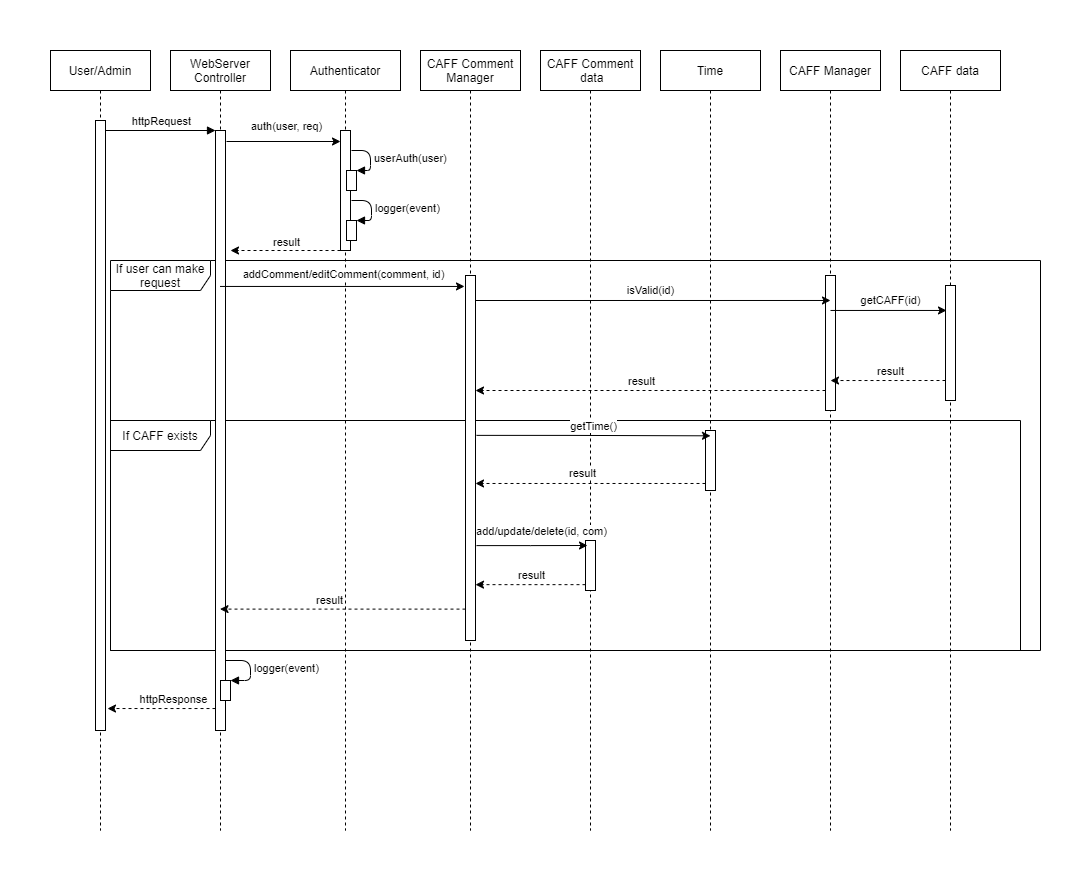

The diagram above was exported from draw.io. Its source (the exported page's mxGraphModel, read from the mxfile embedded in the PNG):
<mxGraphModel dx="1086" dy="806" grid="1" gridSize="10" guides="1" tooltips="1" connect="1" arrows="1" fold="1" page="0" pageScale="1" pageWidth="827" pageHeight="1169" background="#ffffff" math="0" shadow="0">
  <root>
    <mxCell id="0" />
    <mxCell id="1" parent="0" />
    <mxCell id="WwIgKNTbLz1u6KRncIE_-45" value="If CAFF exists" style="shape=umlFrame;whiteSpace=wrap;html=1;width=100;height=30;" parent="1" vertex="1">
      <mxGeometry x="90" y="450" width="910" height="230" as="geometry" />
    </mxCell>
    <mxCell id="WwIgKNTbLz1u6KRncIE_-7" value="If user can make request" style="shape=umlFrame;whiteSpace=wrap;html=1;width=100;height=30;" parent="1" vertex="1">
      <mxGeometry x="90" y="290" width="930" height="390" as="geometry" />
    </mxCell>
    <mxCell id="3nuBFxr9cyL0pnOWT2aG-1" value="User/Admin" style="shape=umlLifeline;perimeter=lifelinePerimeter;container=1;collapsible=0;recursiveResize=0;shadow=0;strokeWidth=1;" parent="1" vertex="1">
      <mxGeometry x="30" y="80" width="100" height="780" as="geometry" />
    </mxCell>
    <mxCell id="3nuBFxr9cyL0pnOWT2aG-2" value="" style="points=[];perimeter=orthogonalPerimeter;shadow=0;strokeWidth=1;" parent="3nuBFxr9cyL0pnOWT2aG-1" vertex="1">
      <mxGeometry x="45" y="70" width="10" height="610" as="geometry" />
    </mxCell>
    <mxCell id="3nuBFxr9cyL0pnOWT2aG-5" value="WebServer &#10;Controller" style="shape=umlLifeline;perimeter=lifelinePerimeter;container=1;collapsible=0;recursiveResize=0;shadow=0;strokeWidth=1;" parent="1" vertex="1">
      <mxGeometry x="150" y="80" width="100" height="780" as="geometry" />
    </mxCell>
    <mxCell id="3nuBFxr9cyL0pnOWT2aG-6" value="" style="points=[];perimeter=orthogonalPerimeter;shadow=0;strokeWidth=1;" parent="3nuBFxr9cyL0pnOWT2aG-5" vertex="1">
      <mxGeometry x="45" y="80" width="10" height="600" as="geometry" />
    </mxCell>
    <mxCell id="BdwPfXk1jHc5YAMkvqFH-58" value="" style="html=1;points=[];perimeter=orthogonalPerimeter;" parent="3nuBFxr9cyL0pnOWT2aG-5" vertex="1">
      <mxGeometry x="50" y="630" width="10" height="20" as="geometry" />
    </mxCell>
    <mxCell id="BdwPfXk1jHc5YAMkvqFH-59" value="logger(event)" style="edgeStyle=orthogonalEdgeStyle;html=1;align=left;spacingLeft=2;endArrow=block;entryX=1;entryY=0;" parent="3nuBFxr9cyL0pnOWT2aG-5" target="BdwPfXk1jHc5YAMkvqFH-58" edge="1">
      <mxGeometry relative="1" as="geometry">
        <mxPoint x="55" y="610" as="sourcePoint" />
        <Array as="points">
          <mxPoint x="80" y="610" />
          <mxPoint x="80" y="630" />
        </Array>
      </mxGeometry>
    </mxCell>
    <mxCell id="3nuBFxr9cyL0pnOWT2aG-8" value="" style="verticalAlign=bottom;endArrow=block;entryX=0;entryY=0;shadow=0;strokeWidth=1;" parent="1" edge="1">
      <mxGeometry relative="1" as="geometry">
        <mxPoint x="85" y="160.0000000000001" as="sourcePoint" />
        <mxPoint x="195" y="160.0000000000001" as="targetPoint" />
      </mxGeometry>
    </mxCell>
    <mxCell id="BdwPfXk1jHc5YAMkvqFH-1" value="httpRequest" style="edgeLabel;html=1;align=center;verticalAlign=middle;resizable=0;points=[];" parent="3nuBFxr9cyL0pnOWT2aG-8" vertex="1" connectable="0">
      <mxGeometry x="0.3294" y="-1" relative="1" as="geometry">
        <mxPoint x="-18" y="-11" as="offset" />
      </mxGeometry>
    </mxCell>
    <mxCell id="BdwPfXk1jHc5YAMkvqFH-2" value="Authenticator" style="shape=umlLifeline;perimeter=lifelinePerimeter;container=1;collapsible=0;recursiveResize=0;shadow=0;strokeWidth=1;" parent="1" vertex="1">
      <mxGeometry x="270" y="80" width="110" height="780" as="geometry" />
    </mxCell>
    <mxCell id="BdwPfXk1jHc5YAMkvqFH-3" value="" style="points=[];perimeter=orthogonalPerimeter;shadow=0;strokeWidth=1;" parent="BdwPfXk1jHc5YAMkvqFH-2" vertex="1">
      <mxGeometry x="50" y="80" width="10" height="120" as="geometry" />
    </mxCell>
    <mxCell id="BdwPfXk1jHc5YAMkvqFH-36" value="" style="html=1;points=[];perimeter=orthogonalPerimeter;" parent="BdwPfXk1jHc5YAMkvqFH-2" vertex="1">
      <mxGeometry x="56" y="120" width="10" height="20" as="geometry" />
    </mxCell>
    <mxCell id="BdwPfXk1jHc5YAMkvqFH-37" value="userAuth(user)" style="edgeStyle=orthogonalEdgeStyle;html=1;align=left;spacingLeft=2;endArrow=block;entryX=1;entryY=0;" parent="BdwPfXk1jHc5YAMkvqFH-2" target="BdwPfXk1jHc5YAMkvqFH-36" edge="1">
      <mxGeometry relative="1" as="geometry">
        <mxPoint x="61" y="100" as="sourcePoint" />
        <Array as="points">
          <mxPoint x="80" y="100" />
          <mxPoint x="80" y="120" />
        </Array>
      </mxGeometry>
    </mxCell>
    <mxCell id="BdwPfXk1jHc5YAMkvqFH-38" value="" style="html=1;points=[];perimeter=orthogonalPerimeter;" parent="BdwPfXk1jHc5YAMkvqFH-2" vertex="1">
      <mxGeometry x="56" y="170" width="10" height="20" as="geometry" />
    </mxCell>
    <mxCell id="BdwPfXk1jHc5YAMkvqFH-39" value="logger(event)" style="edgeStyle=orthogonalEdgeStyle;html=1;align=left;spacingLeft=2;endArrow=block;entryX=1;entryY=0;" parent="BdwPfXk1jHc5YAMkvqFH-2" target="BdwPfXk1jHc5YAMkvqFH-38" edge="1">
      <mxGeometry relative="1" as="geometry">
        <mxPoint x="61" y="150" as="sourcePoint" />
        <Array as="points">
          <mxPoint x="81" y="150" />
          <mxPoint x="81" y="170" />
        </Array>
      </mxGeometry>
    </mxCell>
    <mxCell id="BdwPfXk1jHc5YAMkvqFH-4" value="" style="endArrow=classic;html=1;" parent="1" edge="1">
      <mxGeometry width="50" height="50" relative="1" as="geometry">
        <mxPoint x="206" y="171" as="sourcePoint" />
        <mxPoint x="320" y="171" as="targetPoint" />
      </mxGeometry>
    </mxCell>
    <mxCell id="BdwPfXk1jHc5YAMkvqFH-5" value="auth(user, req)" style="edgeLabel;html=1;align=center;verticalAlign=middle;resizable=0;points=[];" parent="BdwPfXk1jHc5YAMkvqFH-4" vertex="1" connectable="0">
      <mxGeometry x="0.3934" relative="1" as="geometry">
        <mxPoint x="-20" y="-16" as="offset" />
      </mxGeometry>
    </mxCell>
    <mxCell id="BdwPfXk1jHc5YAMkvqFH-40" value="" style="endArrow=classic;html=1;entryX=1.5;entryY=0.2;entryDx=0;entryDy=0;entryPerimeter=0;dashed=1;" parent="1" source="BdwPfXk1jHc5YAMkvqFH-3" target="3nuBFxr9cyL0pnOWT2aG-6" edge="1">
      <mxGeometry width="50" height="50" relative="1" as="geometry">
        <mxPoint x="400" y="300" as="sourcePoint" />
        <mxPoint x="450" y="250" as="targetPoint" />
      </mxGeometry>
    </mxCell>
    <mxCell id="WwIgKNTbLz1u6KRncIE_-2" value="result" style="edgeLabel;html=1;align=center;verticalAlign=middle;resizable=0;points=[];" parent="BdwPfXk1jHc5YAMkvqFH-40" vertex="1" connectable="0">
      <mxGeometry x="0.3504" y="-1" relative="1" as="geometry">
        <mxPoint x="19" y="-8" as="offset" />
      </mxGeometry>
    </mxCell>
    <mxCell id="BdwPfXk1jHc5YAMkvqFH-52" value="CAFF Comment&#10;Manager" style="shape=umlLifeline;perimeter=lifelinePerimeter;container=1;collapsible=0;recursiveResize=0;shadow=0;strokeWidth=1;" parent="1" vertex="1">
      <mxGeometry x="400" y="80" width="100" height="780" as="geometry" />
    </mxCell>
    <mxCell id="BdwPfXk1jHc5YAMkvqFH-53" value="" style="points=[];perimeter=orthogonalPerimeter;shadow=0;strokeWidth=1;" parent="BdwPfXk1jHc5YAMkvqFH-52" vertex="1">
      <mxGeometry x="45" y="225" width="10" height="365" as="geometry" />
    </mxCell>
    <mxCell id="BdwPfXk1jHc5YAMkvqFH-54" value="" style="endArrow=classic;html=1;entryX=-0.1;entryY=0.03;entryDx=0;entryDy=0;entryPerimeter=0;" parent="1" source="3nuBFxr9cyL0pnOWT2aG-5" target="BdwPfXk1jHc5YAMkvqFH-53" edge="1">
      <mxGeometry width="50" height="50" relative="1" as="geometry">
        <mxPoint x="400" y="370" as="sourcePoint" />
        <mxPoint x="450" y="320" as="targetPoint" />
      </mxGeometry>
    </mxCell>
    <mxCell id="BdwPfXk1jHc5YAMkvqFH-55" value="addComment/editComment(comment, id)" style="edgeLabel;html=1;align=center;verticalAlign=middle;resizable=0;points=[];" parent="BdwPfXk1jHc5YAMkvqFH-54" vertex="1" connectable="0">
      <mxGeometry x="-0.1086" y="1" relative="1" as="geometry">
        <mxPoint x="14" y="-11" as="offset" />
      </mxGeometry>
    </mxCell>
    <mxCell id="BdwPfXk1jHc5YAMkvqFH-56" value="" style="endArrow=classic;html=1;exitX=0;exitY=0.914;exitDx=0;exitDy=0;exitPerimeter=0;dashed=1;" parent="1" source="BdwPfXk1jHc5YAMkvqFH-53" target="3nuBFxr9cyL0pnOWT2aG-5" edge="1">
      <mxGeometry width="50" height="50" relative="1" as="geometry">
        <mxPoint x="400" y="370" as="sourcePoint" />
        <mxPoint x="450" y="320" as="targetPoint" />
      </mxGeometry>
    </mxCell>
    <mxCell id="BdwPfXk1jHc5YAMkvqFH-57" value="result" style="edgeLabel;html=1;align=center;verticalAlign=middle;resizable=0;points=[];" parent="BdwPfXk1jHc5YAMkvqFH-56" vertex="1" connectable="0">
      <mxGeometry x="-0.1869" y="1" relative="1" as="geometry">
        <mxPoint x="-37" y="-10" as="offset" />
      </mxGeometry>
    </mxCell>
    <mxCell id="BdwPfXk1jHc5YAMkvqFH-60" value="" style="endArrow=classic;html=1;dashed=1;entryX=1.2;entryY=0.964;entryDx=0;entryDy=0;entryPerimeter=0;" parent="1" source="3nuBFxr9cyL0pnOWT2aG-6" target="3nuBFxr9cyL0pnOWT2aG-2" edge="1">
      <mxGeometry width="50" height="50" relative="1" as="geometry">
        <mxPoint x="400" y="500" as="sourcePoint" />
        <mxPoint x="80" y="550" as="targetPoint" />
      </mxGeometry>
    </mxCell>
    <mxCell id="BdwPfXk1jHc5YAMkvqFH-61" value="httpResponse" style="edgeLabel;html=1;align=center;verticalAlign=middle;resizable=0;points=[];" parent="BdwPfXk1jHc5YAMkvqFH-60" vertex="1" connectable="0">
      <mxGeometry x="-0.513" y="-1" relative="1" as="geometry">
        <mxPoint x="-17" y="-9" as="offset" />
      </mxGeometry>
    </mxCell>
    <mxCell id="WwIgKNTbLz1u6KRncIE_-17" value="CAFF Comment&#10; data" style="shape=umlLifeline;perimeter=lifelinePerimeter;container=1;collapsible=0;recursiveResize=0;shadow=0;strokeWidth=1;" parent="1" vertex="1">
      <mxGeometry x="520" y="80" width="100" height="780" as="geometry" />
    </mxCell>
    <mxCell id="WwIgKNTbLz1u6KRncIE_-18" value="" style="points=[];perimeter=orthogonalPerimeter;shadow=0;strokeWidth=1;" parent="WwIgKNTbLz1u6KRncIE_-17" vertex="1">
      <mxGeometry x="45" y="490" width="10" height="50" as="geometry" />
    </mxCell>
    <mxCell id="WwIgKNTbLz1u6KRncIE_-19" value="" style="endArrow=classic;html=1;rounded=0;edgeStyle=orthogonalEdgeStyle;entryX=0.2;entryY=0.1;entryDx=0;entryDy=0;entryPerimeter=0;exitX=1.1;exitY=0.74;exitDx=0;exitDy=0;exitPerimeter=0;" parent="1" source="BdwPfXk1jHc5YAMkvqFH-53" target="WwIgKNTbLz1u6KRncIE_-18" edge="1">
      <mxGeometry relative="1" as="geometry">
        <mxPoint x="460" y="339" as="sourcePoint" />
        <mxPoint x="550" y="480" as="targetPoint" />
      </mxGeometry>
    </mxCell>
    <mxCell id="WwIgKNTbLz1u6KRncIE_-20" value="add/update/delete(id, com)" style="edgeLabel;resizable=0;html=1;align=center;verticalAlign=middle;" parent="WwIgKNTbLz1u6KRncIE_-19" connectable="0" vertex="1">
      <mxGeometry relative="1" as="geometry">
        <mxPoint x="7" y="-15" as="offset" />
      </mxGeometry>
    </mxCell>
    <mxCell id="WwIgKNTbLz1u6KRncIE_-21" value="" style="endArrow=classic;html=1;dashed=1;exitX=0;exitY=0.883;exitDx=0;exitDy=0;exitPerimeter=0;" parent="1" source="WwIgKNTbLz1u6KRncIE_-18" target="BdwPfXk1jHc5YAMkvqFH-53" edge="1">
      <mxGeometry width="50" height="50" relative="1" as="geometry">
        <mxPoint x="565" y="499.99999999999994" as="sourcePoint" />
        <mxPoint x="460" y="500" as="targetPoint" />
      </mxGeometry>
    </mxCell>
    <mxCell id="WwIgKNTbLz1u6KRncIE_-22" value="result" style="edgeLabel;html=1;align=center;verticalAlign=middle;resizable=0;points=[];" parent="WwIgKNTbLz1u6KRncIE_-21" vertex="1" connectable="0">
      <mxGeometry x="-0.513" y="-1" relative="1" as="geometry">
        <mxPoint x="-28" y="-9" as="offset" />
      </mxGeometry>
    </mxCell>
    <mxCell id="WwIgKNTbLz1u6KRncIE_-23" value="Time" style="shape=umlLifeline;perimeter=lifelinePerimeter;container=1;collapsible=0;recursiveResize=0;shadow=0;strokeWidth=1;" parent="1" vertex="1">
      <mxGeometry x="640" y="80" width="100" height="780" as="geometry" />
    </mxCell>
    <mxCell id="WwIgKNTbLz1u6KRncIE_-24" value="" style="points=[];perimeter=orthogonalPerimeter;shadow=0;strokeWidth=1;" parent="WwIgKNTbLz1u6KRncIE_-23" vertex="1">
      <mxGeometry x="45" y="380" width="10" height="60" as="geometry" />
    </mxCell>
    <mxCell id="WwIgKNTbLz1u6KRncIE_-25" value="" style="endArrow=classic;html=1;rounded=0;edgeStyle=orthogonalEdgeStyle;exitX=1.1;exitY=0.438;exitDx=0;exitDy=0;exitPerimeter=0;entryX=0.5;entryY=0.494;entryDx=0;entryDy=0;entryPerimeter=0;" parent="1" source="BdwPfXk1jHc5YAMkvqFH-53" target="WwIgKNTbLz1u6KRncIE_-23" edge="1">
      <mxGeometry relative="1" as="geometry">
        <mxPoint x="570" y="350" as="sourcePoint" />
        <mxPoint x="690" y="340" as="targetPoint" />
      </mxGeometry>
    </mxCell>
    <mxCell id="WwIgKNTbLz1u6KRncIE_-26" value="getTime()" style="edgeLabel;resizable=0;html=1;align=center;verticalAlign=middle;" parent="WwIgKNTbLz1u6KRncIE_-25" connectable="0" vertex="1">
      <mxGeometry relative="1" as="geometry">
        <mxPoint y="-10" as="offset" />
      </mxGeometry>
    </mxCell>
    <mxCell id="WwIgKNTbLz1u6KRncIE_-27" value="" style="endArrow=classic;html=1;dashed=1;exitX=0;exitY=0.883;exitDx=0;exitDy=0;exitPerimeter=0;" parent="1" source="WwIgKNTbLz1u6KRncIE_-24" target="BdwPfXk1jHc5YAMkvqFH-53" edge="1">
      <mxGeometry width="50" height="50" relative="1" as="geometry">
        <mxPoint x="690" y="379.5" as="sourcePoint" />
        <mxPoint x="580" y="379.5" as="targetPoint" />
      </mxGeometry>
    </mxCell>
    <mxCell id="WwIgKNTbLz1u6KRncIE_-28" value="result" style="edgeLabel;html=1;align=center;verticalAlign=middle;resizable=0;points=[];" parent="WwIgKNTbLz1u6KRncIE_-27" vertex="1" connectable="0">
      <mxGeometry x="-0.513" y="-1" relative="1" as="geometry">
        <mxPoint x="-68" y="-9" as="offset" />
      </mxGeometry>
    </mxCell>
    <mxCell id="WwIgKNTbLz1u6KRncIE_-29" value="CAFF Manager" style="shape=umlLifeline;perimeter=lifelinePerimeter;container=1;collapsible=0;recursiveResize=0;shadow=0;strokeWidth=1;" parent="1" vertex="1">
      <mxGeometry x="760" y="80" width="100" height="780" as="geometry" />
    </mxCell>
    <mxCell id="WwIgKNTbLz1u6KRncIE_-30" value="" style="points=[];perimeter=orthogonalPerimeter;shadow=0;strokeWidth=1;" parent="WwIgKNTbLz1u6KRncIE_-29" vertex="1">
      <mxGeometry x="45" y="225" width="10" height="135" as="geometry" />
    </mxCell>
    <mxCell id="WwIgKNTbLz1u6KRncIE_-31" value="CAFF data" style="shape=umlLifeline;perimeter=lifelinePerimeter;container=1;collapsible=0;recursiveResize=0;shadow=0;strokeWidth=1;" parent="1" vertex="1">
      <mxGeometry x="880" y="80" width="100" height="780" as="geometry" />
    </mxCell>
    <mxCell id="WwIgKNTbLz1u6KRncIE_-32" value="" style="points=[];perimeter=orthogonalPerimeter;shadow=0;strokeWidth=1;" parent="WwIgKNTbLz1u6KRncIE_-31" vertex="1">
      <mxGeometry x="45" y="235" width="10" height="115" as="geometry" />
    </mxCell>
    <mxCell id="WwIgKNTbLz1u6KRncIE_-37" value="" style="endArrow=classic;html=1;rounded=0;edgeStyle=orthogonalEdgeStyle;entryX=0.1;entryY=0.217;entryDx=0;entryDy=0;entryPerimeter=0;exitX=0.5;exitY=0.259;exitDx=0;exitDy=0;exitPerimeter=0;" parent="1" source="WwIgKNTbLz1u6KRncIE_-30" target="WwIgKNTbLz1u6KRncIE_-32" edge="1">
      <mxGeometry relative="1" as="geometry">
        <mxPoint x="820" y="340" as="sourcePoint" />
        <mxPoint x="920" y="340" as="targetPoint" />
      </mxGeometry>
    </mxCell>
    <mxCell id="WwIgKNTbLz1u6KRncIE_-38" value="getCAFF(id)" style="edgeLabel;resizable=0;html=1;align=center;verticalAlign=middle;" parent="WwIgKNTbLz1u6KRncIE_-37" connectable="0" vertex="1">
      <mxGeometry relative="1" as="geometry">
        <mxPoint x="2" y="-10" as="offset" />
      </mxGeometry>
    </mxCell>
    <mxCell id="WwIgKNTbLz1u6KRncIE_-39" value="" style="endArrow=classic;html=1;rounded=0;edgeStyle=orthogonalEdgeStyle;entryX=0.5;entryY=0.185;entryDx=0;entryDy=0;entryPerimeter=0;" parent="1" target="WwIgKNTbLz1u6KRncIE_-30" edge="1">
      <mxGeometry relative="1" as="geometry">
        <mxPoint x="455" y="330" as="sourcePoint" />
        <mxPoint x="555" y="330" as="targetPoint" />
        <Array as="points" />
      </mxGeometry>
    </mxCell>
    <mxCell id="WwIgKNTbLz1u6KRncIE_-40" value="isValid(id)" style="edgeLabel;resizable=0;html=1;align=center;verticalAlign=middle;" parent="WwIgKNTbLz1u6KRncIE_-39" connectable="0" vertex="1">
      <mxGeometry relative="1" as="geometry">
        <mxPoint x="-3" y="-10" as="offset" />
      </mxGeometry>
    </mxCell>
    <mxCell id="WwIgKNTbLz1u6KRncIE_-41" value="" style="endArrow=classic;html=1;dashed=1;exitX=0;exitY=0.883;exitDx=0;exitDy=0;exitPerimeter=0;entryX=0.5;entryY=0.778;entryDx=0;entryDy=0;entryPerimeter=0;" parent="1" target="WwIgKNTbLz1u6KRncIE_-30" edge="1">
      <mxGeometry width="50" height="50" relative="1" as="geometry">
        <mxPoint x="925" y="410" as="sourcePoint" />
        <mxPoint x="695" y="410" as="targetPoint" />
      </mxGeometry>
    </mxCell>
    <mxCell id="WwIgKNTbLz1u6KRncIE_-42" value="result" style="edgeLabel;html=1;align=center;verticalAlign=middle;resizable=0;points=[];" parent="WwIgKNTbLz1u6KRncIE_-41" vertex="1" connectable="0">
      <mxGeometry x="-0.513" y="-1" relative="1" as="geometry">
        <mxPoint x="-27" y="-9" as="offset" />
      </mxGeometry>
    </mxCell>
    <mxCell id="WwIgKNTbLz1u6KRncIE_-43" value="" style="endArrow=classic;html=1;dashed=1;exitX=0;exitY=0.883;exitDx=0;exitDy=0;exitPerimeter=0;" parent="1" target="BdwPfXk1jHc5YAMkvqFH-53" edge="1">
      <mxGeometry width="50" height="50" relative="1" as="geometry">
        <mxPoint x="805" y="420" as="sourcePoint" />
        <mxPoint x="690" y="420.03" as="targetPoint" />
      </mxGeometry>
    </mxCell>
    <mxCell id="WwIgKNTbLz1u6KRncIE_-44" value="result" style="edgeLabel;html=1;align=center;verticalAlign=middle;resizable=0;points=[];" parent="WwIgKNTbLz1u6KRncIE_-43" vertex="1" connectable="0">
      <mxGeometry x="-0.513" y="-1" relative="1" as="geometry">
        <mxPoint x="-100" y="-9" as="offset" />
      </mxGeometry>
    </mxCell>
  </root>
</mxGraphModel>